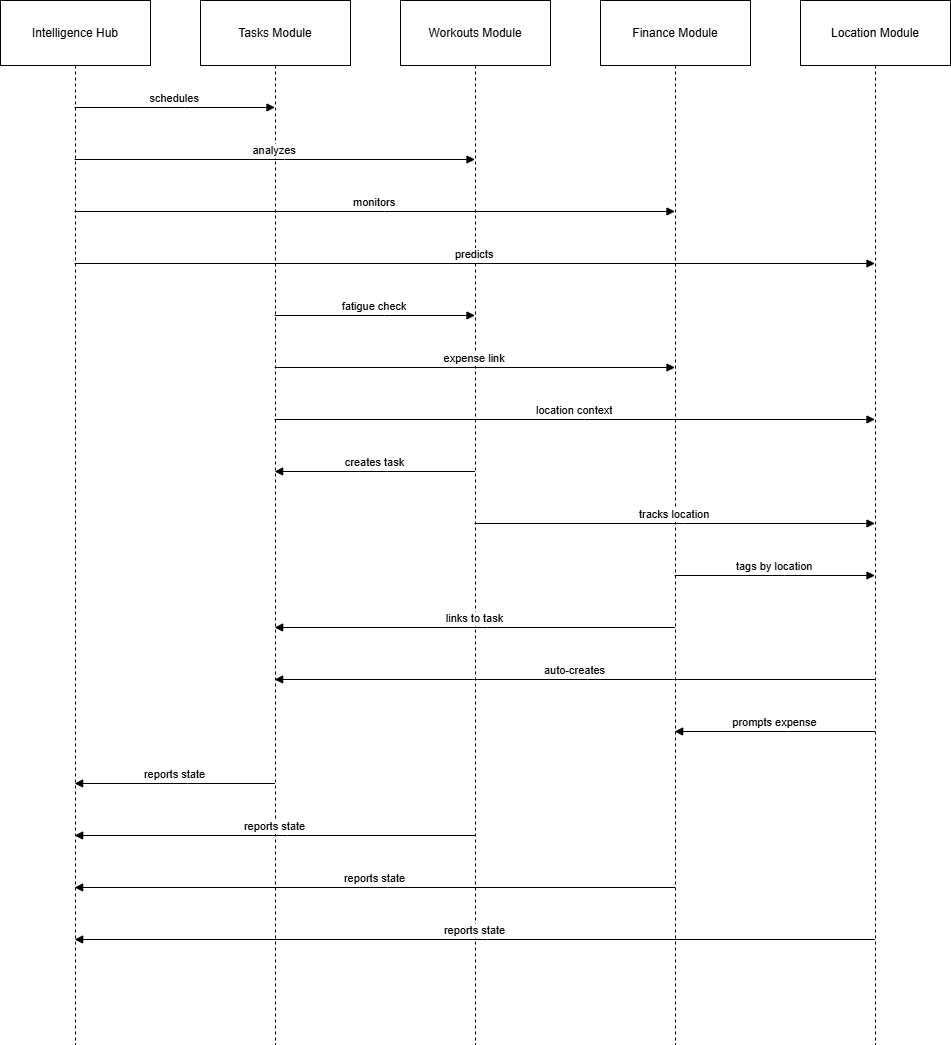

The diagram above was exported from draw.io. Its source (the exported page's mxGraphModel, read from the mxfile embedded in the PNG):
<mxGraphModel dx="1037" dy="605" grid="1" gridSize="10" guides="1" tooltips="1" connect="1" arrows="1" fold="1" page="1" pageScale="1" pageWidth="827" pageHeight="1169" math="0" shadow="0">
  <root>
    <mxCell id="0" />
    <mxCell id="1" parent="0" />
    <mxCell id="X17lRCeZkHNzUayaDCfa-17" parent="1" style="shape=umlLifeline;perimeter=lifelinePerimeter;whiteSpace=wrap;container=1;dropTarget=0;collapsible=0;recursiveResize=0;outlineConnect=0;portConstraint=eastwest;newEdgeStyle={&quot;edgeStyle&quot;:&quot;elbowEdgeStyle&quot;,&quot;elbow&quot;:&quot;vertical&quot;,&quot;curved&quot;:0,&quot;rounded&quot;:0};size=65;" value="Intelligence Hub" vertex="1">
      <mxGeometry height="1044" width="150" x="20" y="20" as="geometry" />
    </mxCell>
    <mxCell id="X17lRCeZkHNzUayaDCfa-18" parent="1" style="shape=umlLifeline;perimeter=lifelinePerimeter;whiteSpace=wrap;container=1;dropTarget=0;collapsible=0;recursiveResize=0;outlineConnect=0;portConstraint=eastwest;newEdgeStyle={&quot;edgeStyle&quot;:&quot;elbowEdgeStyle&quot;,&quot;elbow&quot;:&quot;vertical&quot;,&quot;curved&quot;:0,&quot;rounded&quot;:0};size=65;" value="Tasks Module" vertex="1">
      <mxGeometry height="1044" width="150" x="220" y="20" as="geometry" />
    </mxCell>
    <mxCell id="X17lRCeZkHNzUayaDCfa-19" parent="1" style="shape=umlLifeline;perimeter=lifelinePerimeter;whiteSpace=wrap;container=1;dropTarget=0;collapsible=0;recursiveResize=0;outlineConnect=0;portConstraint=eastwest;newEdgeStyle={&quot;edgeStyle&quot;:&quot;elbowEdgeStyle&quot;,&quot;elbow&quot;:&quot;vertical&quot;,&quot;curved&quot;:0,&quot;rounded&quot;:0};size=65;" value="Workouts Module" vertex="1">
      <mxGeometry height="1044" width="150" x="420" y="20" as="geometry" />
    </mxCell>
    <mxCell id="X17lRCeZkHNzUayaDCfa-20" parent="1" style="shape=umlLifeline;perimeter=lifelinePerimeter;whiteSpace=wrap;container=1;dropTarget=0;collapsible=0;recursiveResize=0;outlineConnect=0;portConstraint=eastwest;newEdgeStyle={&quot;edgeStyle&quot;:&quot;elbowEdgeStyle&quot;,&quot;elbow&quot;:&quot;vertical&quot;,&quot;curved&quot;:0,&quot;rounded&quot;:0};size=65;" value="Finance Module" vertex="1">
      <mxGeometry height="1044" width="150" x="620" y="20" as="geometry" />
    </mxCell>
    <mxCell id="X17lRCeZkHNzUayaDCfa-21" parent="1" style="shape=umlLifeline;perimeter=lifelinePerimeter;whiteSpace=wrap;container=1;dropTarget=0;collapsible=0;recursiveResize=0;outlineConnect=0;portConstraint=eastwest;newEdgeStyle={&quot;edgeStyle&quot;:&quot;elbowEdgeStyle&quot;,&quot;elbow&quot;:&quot;vertical&quot;,&quot;curved&quot;:0,&quot;rounded&quot;:0};size=65;" value="Location Module" vertex="1">
      <mxGeometry height="1044" width="150" x="820" y="20" as="geometry" />
    </mxCell>
    <mxCell id="X17lRCeZkHNzUayaDCfa-22" edge="1" parent="1" source="X17lRCeZkHNzUayaDCfa-17" style="verticalAlign=bottom;edgeStyle=elbowEdgeStyle;elbow=vertical;curved=0;rounded=0;endArrow=block;" target="X17lRCeZkHNzUayaDCfa-18" value="schedules">
      <mxGeometry relative="1" as="geometry">
        <Array as="points">
          <mxPoint x="204" y="127" />
        </Array>
      </mxGeometry>
    </mxCell>
    <mxCell id="X17lRCeZkHNzUayaDCfa-23" edge="1" parent="1" source="X17lRCeZkHNzUayaDCfa-17" style="verticalAlign=bottom;edgeStyle=elbowEdgeStyle;elbow=vertical;curved=0;rounded=0;endArrow=block;" target="X17lRCeZkHNzUayaDCfa-19" value="analyzes">
      <mxGeometry relative="1" as="geometry">
        <Array as="points">
          <mxPoint x="304" y="179" />
        </Array>
      </mxGeometry>
    </mxCell>
    <mxCell id="X17lRCeZkHNzUayaDCfa-24" edge="1" parent="1" source="X17lRCeZkHNzUayaDCfa-17" style="verticalAlign=bottom;edgeStyle=elbowEdgeStyle;elbow=vertical;curved=0;rounded=0;endArrow=block;" target="X17lRCeZkHNzUayaDCfa-20" value="monitors">
      <mxGeometry relative="1" as="geometry">
        <Array as="points">
          <mxPoint x="404" y="231" />
        </Array>
      </mxGeometry>
    </mxCell>
    <mxCell id="X17lRCeZkHNzUayaDCfa-25" edge="1" parent="1" source="X17lRCeZkHNzUayaDCfa-17" style="verticalAlign=bottom;edgeStyle=elbowEdgeStyle;elbow=vertical;curved=0;rounded=0;endArrow=block;" target="X17lRCeZkHNzUayaDCfa-21" value="predicts">
      <mxGeometry relative="1" as="geometry">
        <Array as="points">
          <mxPoint x="504" y="283" />
        </Array>
      </mxGeometry>
    </mxCell>
    <mxCell id="X17lRCeZkHNzUayaDCfa-26" edge="1" parent="1" source="X17lRCeZkHNzUayaDCfa-18" style="verticalAlign=bottom;edgeStyle=elbowEdgeStyle;elbow=vertical;curved=0;rounded=0;endArrow=block;" target="X17lRCeZkHNzUayaDCfa-19" value="fatigue check">
      <mxGeometry relative="1" as="geometry">
        <Array as="points">
          <mxPoint x="404" y="335" />
        </Array>
      </mxGeometry>
    </mxCell>
    <mxCell id="X17lRCeZkHNzUayaDCfa-27" edge="1" parent="1" source="X17lRCeZkHNzUayaDCfa-18" style="verticalAlign=bottom;edgeStyle=elbowEdgeStyle;elbow=vertical;curved=0;rounded=0;endArrow=block;" target="X17lRCeZkHNzUayaDCfa-20" value="expense link">
      <mxGeometry relative="1" as="geometry">
        <Array as="points">
          <mxPoint x="504" y="387" />
        </Array>
      </mxGeometry>
    </mxCell>
    <mxCell id="X17lRCeZkHNzUayaDCfa-28" edge="1" parent="1" source="X17lRCeZkHNzUayaDCfa-18" style="verticalAlign=bottom;edgeStyle=elbowEdgeStyle;elbow=vertical;curved=0;rounded=0;endArrow=block;" target="X17lRCeZkHNzUayaDCfa-21" value="location context">
      <mxGeometry relative="1" as="geometry">
        <Array as="points">
          <mxPoint x="604" y="439" />
        </Array>
      </mxGeometry>
    </mxCell>
    <mxCell id="X17lRCeZkHNzUayaDCfa-29" edge="1" parent="1" source="X17lRCeZkHNzUayaDCfa-19" style="verticalAlign=bottom;edgeStyle=elbowEdgeStyle;elbow=vertical;curved=0;rounded=0;endArrow=block;" target="X17lRCeZkHNzUayaDCfa-18" value="creates task">
      <mxGeometry relative="1" as="geometry">
        <Array as="points">
          <mxPoint x="407" y="491" />
        </Array>
      </mxGeometry>
    </mxCell>
    <mxCell id="X17lRCeZkHNzUayaDCfa-30" edge="1" parent="1" source="X17lRCeZkHNzUayaDCfa-19" style="verticalAlign=bottom;edgeStyle=elbowEdgeStyle;elbow=vertical;curved=0;rounded=0;endArrow=block;" target="X17lRCeZkHNzUayaDCfa-21" value="tracks location">
      <mxGeometry relative="1" as="geometry">
        <Array as="points">
          <mxPoint x="704" y="543" />
        </Array>
      </mxGeometry>
    </mxCell>
    <mxCell id="X17lRCeZkHNzUayaDCfa-31" edge="1" parent="1" source="X17lRCeZkHNzUayaDCfa-20" style="verticalAlign=bottom;edgeStyle=elbowEdgeStyle;elbow=vertical;curved=0;rounded=0;endArrow=block;" target="X17lRCeZkHNzUayaDCfa-21" value="tags by location">
      <mxGeometry relative="1" as="geometry">
        <Array as="points">
          <mxPoint x="804" y="595" />
        </Array>
      </mxGeometry>
    </mxCell>
    <mxCell id="X17lRCeZkHNzUayaDCfa-32" edge="1" parent="1" source="X17lRCeZkHNzUayaDCfa-20" style="verticalAlign=bottom;edgeStyle=elbowEdgeStyle;elbow=vertical;curved=0;rounded=0;endArrow=block;" target="X17lRCeZkHNzUayaDCfa-18" value="links to task">
      <mxGeometry relative="1" as="geometry">
        <Array as="points">
          <mxPoint x="507" y="647" />
        </Array>
      </mxGeometry>
    </mxCell>
    <mxCell id="X17lRCeZkHNzUayaDCfa-33" edge="1" parent="1" source="X17lRCeZkHNzUayaDCfa-21" style="verticalAlign=bottom;edgeStyle=elbowEdgeStyle;elbow=vertical;curved=0;rounded=0;endArrow=block;" target="X17lRCeZkHNzUayaDCfa-18" value="auto-creates">
      <mxGeometry relative="1" as="geometry">
        <Array as="points">
          <mxPoint x="607" y="699" />
        </Array>
      </mxGeometry>
    </mxCell>
    <mxCell id="X17lRCeZkHNzUayaDCfa-34" edge="1" parent="1" source="X17lRCeZkHNzUayaDCfa-21" style="verticalAlign=bottom;edgeStyle=elbowEdgeStyle;elbow=vertical;curved=0;rounded=0;endArrow=block;" target="X17lRCeZkHNzUayaDCfa-20" value="prompts expense">
      <mxGeometry relative="1" as="geometry">
        <Array as="points">
          <mxPoint x="807" y="751" />
        </Array>
      </mxGeometry>
    </mxCell>
    <mxCell id="X17lRCeZkHNzUayaDCfa-35" edge="1" parent="1" source="X17lRCeZkHNzUayaDCfa-18" style="verticalAlign=bottom;edgeStyle=elbowEdgeStyle;elbow=vertical;curved=0;rounded=0;endArrow=block;" target="X17lRCeZkHNzUayaDCfa-17" value="reports state">
      <mxGeometry relative="1" as="geometry">
        <Array as="points">
          <mxPoint x="207" y="803" />
        </Array>
      </mxGeometry>
    </mxCell>
    <mxCell id="X17lRCeZkHNzUayaDCfa-36" edge="1" parent="1" source="X17lRCeZkHNzUayaDCfa-19" style="verticalAlign=bottom;edgeStyle=elbowEdgeStyle;elbow=vertical;curved=0;rounded=0;endArrow=block;" target="X17lRCeZkHNzUayaDCfa-17" value="reports state">
      <mxGeometry relative="1" as="geometry">
        <Array as="points">
          <mxPoint x="307" y="855" />
        </Array>
      </mxGeometry>
    </mxCell>
    <mxCell id="X17lRCeZkHNzUayaDCfa-37" edge="1" parent="1" source="X17lRCeZkHNzUayaDCfa-20" style="verticalAlign=bottom;edgeStyle=elbowEdgeStyle;elbow=vertical;curved=0;rounded=0;endArrow=block;" target="X17lRCeZkHNzUayaDCfa-17" value="reports state">
      <mxGeometry relative="1" as="geometry">
        <Array as="points">
          <mxPoint x="407" y="907" />
        </Array>
      </mxGeometry>
    </mxCell>
    <mxCell id="X17lRCeZkHNzUayaDCfa-38" edge="1" parent="1" source="X17lRCeZkHNzUayaDCfa-21" style="verticalAlign=bottom;edgeStyle=elbowEdgeStyle;elbow=vertical;curved=0;rounded=0;endArrow=block;" target="X17lRCeZkHNzUayaDCfa-17" value="reports state">
      <mxGeometry relative="1" as="geometry">
        <Array as="points">
          <mxPoint x="507" y="959" />
        </Array>
      </mxGeometry>
    </mxCell>
  </root>
</mxGraphModel>